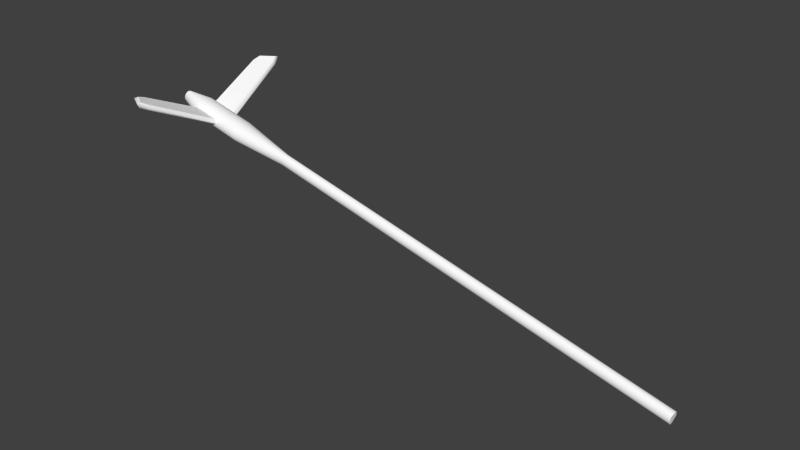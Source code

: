 # Source: kc46ScaledBoom.blend  (saved by Blender 2.76.0; exported with 4.5.12 LTS)
import bpy
from mathutils import Matrix  # noqa: F401  (used for matrix-valued properties, if any)

bpy.ops.wm.read_factory_settings(use_empty=True)
scene = bpy.context.scene
scene.name = 'Scene'

# ---- collections
col_collection_1 = bpy.data.collections.new('Collection 1'); scene.collection.children.link(col_collection_1)

# ---- materials (node trees are filled in below, after node groups)
mat_kc46_dif_mat_sg = bpy.data.materials.new('KC46_Dif_Mat_SG')
mat_kc46_dif_mat_sg.alpha_threshold = 0.0
mat_kc46_dif_mat_sg.use_transparent_shadow = False
mat_kc46_dif_mat_sg.preview_render_type = 'CUBE'
mat_kc46_dif_mat_sg.diffuse_color = (1.0, 1.0, 1.0, 1.0)
mat_kc46_dif_mat_sg.roughness = 0.5
mat_kc46_dif_mat_sg.specular_intensity = 1.0

# ---- material node trees

# ---- world
world_world = bpy.data.worlds.new('World'); scene.world = world_world
world_world.color = (0.05088, 0.05088, 0.05088)
world_world.use_sun_shadow = False
world_world.sun_shadow_jitter_overblur = 0.0
world_world.cycles.sampling_method = 'MANUAL'
world_world.cycles.sample_map_resolution = 256

# ---- meshes
me_kc46_tanker_01_kc_boom_02 = bpy.data.meshes.new('KC46_Tanker_01_KC_Boom_02')
me_kc46_tanker_01_kc_boom_02.from_pydata([(-10.0, -1465.0, -117.5), (-9.239, -1466.0, -121.2), (-9.239, -1799.0, -50.22), (-10.0, -1799.0, -46.48), (-7.071, -1467.0, -124.4), (-7.071, -1800.0, -53.39), (-3.827, -1467.0, -126.5), (-3.827, -1800.0, -55.51), (1e-05, -1467.0, -127.2), (-2e-05, -1801.0, -56.26), (3.827, -1467.0, -126.5), (3.827, -1800.0, -55.51), (7.071, -1467.0, -124.4), (7.071, -1800.0, -53.39), (9.239, -1466.0, -121.2), (9.239, -1799.0, -50.22), (10.0, -1465.0, -117.5), (10.0, -1799.0, -46.48), (9.239, -1465.0, -113.7), (9.239, -1798.0, -42.73), (7.071, -1464.0, -110.5), (7.071, -1797.0, -39.56), (3.827, -1463.0, -108.4), (3.827, -1797.0, -37.44), (1e-05, -1463.0, -107.7), (-2e-05, -1796.0, -36.7), (-3.827, -1463.0, -108.4), (-3.827, -1797.0, -37.44), (-7.071, -1464.0, -110.5), (-7.071, -1797.0, -39.56), (-9.239, -1465.0, -113.7), (-9.239, -1798.0, -42.73), (-9.239, -2245.0, 44.67), (-10.0, -2244.0, 48.41), (-7.071, -2246.0, 41.5), (-3.827, -2246.0, 39.38), (-6e-05, -2246.0, 38.63), (3.827, -2246.0, 39.38), (7.071, -2246.0, 41.5), (9.239, -2245.0, 44.67), (10.0, -2244.0, 48.41), (9.239, -2243.0, 52.16), (7.071, -2243.0, 55.33), (3.827, -2242.0, 57.45), (-6e-05, -2242.0, 58.2), (-3.827, -2242.0, 57.45), (-7.071, -2243.0, 55.33), (-9.239, -2243.0, 52.16), (-22.15, -2352.0, 64.75), (-23.97, -2350.0, 71.05), (-16.95, -2353.0, 59.41), (-9.173, -2354.0, 55.85), (-6e-05, -2354.0, 54.6), (9.173, -2354.0, 55.85), (16.95, -2353.0, 59.41), (22.15, -2352.0, 64.75), (23.97, -2350.0, 71.05), (22.15, -2349.0, 77.35), (16.95, -2348.0, 82.69), (9.173, -2347.0, 86.25), (-6e-05, -2347.0, 87.51), (-9.173, -2347.0, 86.25), (-16.95, -2348.0, 82.69), (-22.15, -2349.0, 77.35), (-9.239, -2497.0, 98.44), (-7.071, -2498.0, 95.27), (-3.827, -2498.0, 93.14), (-9.239, -2496.0, 105.9), (-0.0001, -2499.0, 92.4), (3.827, -2498.0, 93.14), (9.239, -2497.0, 98.44), (7.071, -2498.0, 95.27), (10.0, -2496.0, 102.2), (9.239, -2496.0, 105.9), (7.071, -2495.0, 109.1), (3.827, -2495.0, 111.2), (-0.0001, -2494.0, 112.0), (-3.827, -2495.0, 111.2), (-7.071, -2495.0, 109.1), (-10.0, -2496.0, 102.2), (-22.15, -2454.0, 86.49), (-23.97, -2452.0, 92.79), (-16.95, -2455.0, 81.15), (-9.173, -2456.0, 77.58), (-0.0001, -2456.0, 76.33), (9.173, -2456.0, 77.58), (16.95, -2455.0, 81.15), (22.15, -2454.0, 86.49), (23.97, -2452.0, 92.79), (22.15, -2451.0, 99.08), (16.95, -2450.0, 104.4), (9.173, -2449.0, 108.0), (-0.0001, -2449.0, 109.2), (-9.173, -2449.0, 108.0), (-16.95, -2450.0, 104.4), (-22.15, -2451.0, 99.08), (-152.2, -2455.0, 139.1), (-168.6, -2428.0, 139.6), (-154.8, -2423.0, 133.4), (-138.4, -2458.0, 134.7), (-25.57, -2403.0, 80.95), (-25.57, -2448.0, 90.57), (-149.2, -2453.0, 147.4), (-135.3, -2456.0, 142.9), (-151.7, -2422.0, 141.7), (-165.5, -2427.0, 147.9), (-22.49, -2446.0, 98.84), (-22.49, -2401.0, 89.22), (-136.8, -2462.0, 139.8), (-155.4, -2458.0, 145.8), (-16.88, -2452.0, 93.07), (-16.88, -2394.0, 80.77), (-155.1, -2418.0, 137.2), (-173.7, -2426.0, 145.9), (154.8, -2423.0, 133.4), (168.6, -2428.0, 139.6), (152.2, -2455.0, 139.1), (138.4, -2458.0, 134.7), (25.57, -2403.0, 80.95), (25.57, -2448.0, 90.57), (151.7, -2422.0, 141.7), (135.3, -2456.0, 142.9), (149.2, -2453.0, 147.4), (165.5, -2427.0, 147.9), (22.49, -2401.0, 89.22), (22.49, -2446.0, 98.84), (136.8, -2462.0, 139.8), (155.4, -2458.0, 145.8), (16.88, -2452.0, 93.07), (16.88, -2394.0, 80.77), (155.1, -2418.0, 137.2), (173.7, -2426.0, 145.9)], [], [(0, 1, 2, 3), (1, 4, 5, 2), (4, 6, 7, 5), (6, 8, 9, 7), (8, 10, 11, 9), (10, 12, 13, 11), (12, 14, 15, 13), (14, 16, 17, 15), (16, 18, 19, 17), (18, 20, 21, 19), (20, 22, 23, 21), (22, 24, 25, 23), (24, 26, 27, 25), (26, 28, 29, 27), (28, 30, 31, 29), (30, 0, 3, 31), (3, 2, 32, 33), (2, 5, 34, 32), (5, 7, 35, 34), (7, 9, 36, 35), (9, 11, 37, 36), (11, 13, 38, 37), (13, 15, 39, 38), (15, 17, 40, 39), (17, 19, 41, 40), (19, 21, 42, 41), (21, 23, 43, 42), (23, 25, 44, 43), (25, 27, 45, 44), (27, 29, 46, 45), (29, 31, 47, 46), (31, 3, 33, 47), (32, 48, 49, 33), (34, 50, 48, 32), (35, 51, 50, 34), (36, 52, 51, 35), (37, 53, 52, 36), (38, 54, 53, 37), (39, 55, 54, 38), (40, 56, 55, 39), (41, 57, 56, 40), (42, 58, 57, 41), (43, 59, 58, 42), (44, 60, 59, 43), (45, 61, 60, 44), (46, 62, 61, 45), (47, 63, 62, 46), (33, 49, 63, 47), (28, 26, 24, 0), (24, 22, 20, 16), (20, 18, 16), (16, 14, 12), (12, 10, 8, 16), (8, 6, 4, 0), (4, 1, 0), (16, 8, 0, 24), (30, 28, 0), (64, 65, 66, 67), (66, 68, 69, 70), (69, 71, 70), (70, 72, 73), (73, 74, 75, 70), (75, 76, 77, 67), (77, 78, 67), (70, 75, 67, 66), (79, 64, 67), (80, 81, 49, 48), (82, 80, 48, 50), (83, 82, 50, 51), (84, 83, 51, 52), (85, 84, 52, 53), (86, 85, 53, 54), (87, 86, 54, 55), (88, 87, 55, 56), (89, 88, 56, 57), (90, 89, 57, 58), (91, 90, 58, 59), (92, 91, 59, 60), (93, 92, 60, 61), (94, 93, 61, 62), (95, 94, 62, 63), (81, 95, 63, 49), (64, 79, 81, 80), (65, 64, 80, 82), (66, 65, 82, 83), (68, 66, 83, 84), (69, 68, 84, 85), (71, 69, 85, 86), (70, 71, 86, 87), (72, 70, 87, 88), (73, 72, 88, 89), (74, 73, 89, 90), (75, 74, 90, 91), (76, 75, 91, 92), (77, 76, 92, 93), (78, 77, 93, 94), (67, 78, 94, 95), (79, 67, 95, 81), (96, 97, 98, 99), (99, 98, 100, 101), (102, 103, 104, 105), (103, 106, 107, 104), (96, 99, 108, 109), (99, 101, 110, 108), (109, 108, 103, 102), (108, 110, 106, 103), (101, 100, 111, 110), (110, 111, 107, 106), (100, 98, 112, 111), (98, 97, 113, 112), (111, 112, 104, 107), (112, 113, 105, 104), (97, 96, 109, 113), (113, 109, 102, 105), (114, 115, 116, 117), (118, 114, 117, 119), (120, 121, 122, 123), (124, 125, 121, 120), (126, 117, 116, 127), (128, 119, 117, 126), (121, 126, 127, 122), (125, 128, 126, 121), (129, 118, 119, 128), (124, 129, 128, 125), (130, 114, 118, 129), (131, 115, 114, 130), (120, 130, 129, 124), (123, 131, 130, 120), (127, 116, 115, 131), (122, 127, 131, 123)])
me_kc46_tanker_01_kc_boom_02.polygons.foreach_set('use_smooth', [True] * 130)
_k = set([(0, 1), (0, 3), (0, 30), (1, 2), (1, 4), (4, 6), (6, 8), (8, 9), (8, 10), (9, 36), (10, 12), (12, 14), (14, 16), (16, 18), (18, 20), (20, 22), (22, 24), (24, 26), (26, 28), (28, 30), (36, 37), (36, 52), (52, 53), (52, 84), (64, 65), (64, 79), (65, 66), (66, 68), (67, 78), (67, 79), (68, 69), (69, 71), (70, 71), (70, 72), (72, 73), (73, 74), (74, 75), (75, 76), (76, 77), (77, 78), (84, 85), (96, 97), (96, 99), (96, 109), (97, 98), (97, 113), (98, 100), (99, 101), (100, 101), (100, 111), (101, 110), (102, 103), (102, 105), (102, 109), (103, 106), (104, 105), (104, 107), (105, 113), (106, 107), (106, 110), (107, 111), (114, 115), (114, 118), (115, 116), (115, 131), (116, 117), (116, 127), (117, 119), (118, 119), (118, 129), (119, 128), (120, 123), (120, 124), (121, 122), (121, 125), (122, 123), (122, 127), (123, 131), (124, 125), (124, 129), (125, 128)])
me_kc46_tanker_01_kc_boom_02.attributes.new('sharp_edge', 'BOOLEAN', 'EDGE').data.foreach_set('value', [ (min(e.vertices), max(e.vertices)) in _k for e in me_kc46_tanker_01_kc_boom_02.edges])
_uv = me_kc46_tanker_01_kc_boom_02.uv_layers.new(name='UVMap')
_uv.uv.foreach_set('vector', [0.7411, 0.7246, 0.7411, 0.7226, 0.5492, 0.7226, 0.5492, 0.7246, 0.7411, 0.7226, 0.7411, 0.7205, 0.5492, 0.7205, 0.5492, 0.7226, 0.7411, 0.7205, 0.7411, 0.7184, 0.5492, 0.7184, 0.5492, 0.7205, 0.7411, 0.7184, 0.7411, 0.7163, 0.5492, 0.7163, 0.5492, 0.7184, 0.7411, 0.7163, 0.7411, 0.7142, 0.5492, 0.7142, 0.5492, 0.7163, 0.7411, 0.7142, 0.7411, 0.7121, 0.5492, 0.7121, 0.5492, 0.7142, 0.7411, 0.7121, 0.7411, 0.71, 0.5492, 0.71, 0.5492, 0.7121, 0.7411, 0.71, 0.7411, 0.7079, 0.5492, 0.7079, 0.5492, 0.71, 0.7411, 0.7079, 0.7411, 0.7059, 0.5492, 0.7059, 0.5492, 0.7079, 0.7411, 0.7059, 0.7411, 0.7038, 0.5492, 0.7038, 0.5492, 0.7059, 0.7411, 0.7038, 0.7411, 0.7017, 0.5492, 0.7017, 0.5492, 0.7038, 0.7411, 0.7017, 0.7411, 0.6996, 0.5492, 0.6996, 0.5492, 0.7017, 0.7411, 0.733, 0.7411, 0.7309, 0.5492, 0.7309, 0.5492, 0.733, 0.7411, 0.7309, 0.7411, 0.7288, 0.5492, 0.7288, 0.5492, 0.7309, 0.7411, 0.7288, 0.7411, 0.7267, 0.5492, 0.7267, 0.5492, 0.7288, 0.7411, 0.7267, 0.7411, 0.7246, 0.5492, 0.7246, 0.5492, 0.7267, 0.5492, 0.7246, 0.5492, 0.7226, 0.3573, 0.7226, 0.3573, 0.7246, 0.5492, 0.7226, 0.5492, 0.7205, 0.3573, 0.7205, 0.3573, 0.7226, 0.5492, 0.7205, 0.5492, 0.7184, 0.3573, 0.7184, 0.3573, 0.7205, 0.5492, 0.7184, 0.5492, 0.7163, 0.3573, 0.7163, 0.3573, 0.7184, 0.5492, 0.7163, 0.5492, 0.7142, 0.3573, 0.7142, 0.3573, 0.7163, 0.5492, 0.7142, 0.5492, 0.7121, 0.3573, 0.7121, 0.3573, 0.7142, 0.5492, 0.7121, 0.5492, 0.71, 0.3573, 0.71, 0.3573, 0.7121, 0.5492, 0.71, 0.5492, 0.7079, 0.3573, 0.7079, 0.3573, 0.71, 0.5492, 0.7079, 0.5492, 0.7059, 0.3573, 0.7059, 0.3573, 0.7079, 0.5492, 0.7059, 0.5492, 0.7038, 0.3573, 0.7038, 0.3573, 0.7059, 0.5492, 0.7038, 0.5492, 0.7017, 0.3573, 0.7017, 0.3573, 0.7038, 0.5492, 0.7017, 0.5492, 0.6996, 0.3573, 0.6996, 0.3573, 0.7017, 0.5492, 0.733, 0.5492, 0.7309, 0.3573, 0.7309, 0.3573, 0.733, 0.5492, 0.7309, 0.5492, 0.7288, 0.3573, 0.7288, 0.3573, 0.7309, 0.5492, 0.7288, 0.5492, 0.7267, 0.3573, 0.7267, 0.3573, 0.7288, 0.5492, 0.7267, 0.5492, 0.7246, 0.3573, 0.7246, 0.3573, 0.7267, 0.3573, 0.7226, 0.2962, 0.7226, 0.2962, 0.7246, 0.3573, 0.7246, 0.3573, 0.7205, 0.2962, 0.7205, 0.2962, 0.7226, 0.3573, 0.7226, 0.3573, 0.7184, 0.2962, 0.7184, 0.2962, 0.7205, 0.3573, 0.7205, 0.3573, 0.7163, 0.2962, 0.7163, 0.2962, 0.7184, 0.3573, 0.7184, 0.3573, 0.7142, 0.2962, 0.7142, 0.2962, 0.7163, 0.3573, 0.7163, 0.3573, 0.7121, 0.2962, 0.7121, 0.2962, 0.7142, 0.3573, 0.7142, 0.3573, 0.71, 0.2962, 0.71, 0.2962, 0.7121, 0.3573, 0.7121, 0.3573, 0.7079, 0.2962, 0.7079, 0.2962, 0.71, 0.3573, 0.71, 0.3573, 0.7059, 0.2962, 0.7059, 0.2962, 0.7079, 0.3573, 0.7079, 0.3573, 0.7038, 0.2962, 0.7038, 0.2962, 0.7059, 0.3573, 0.7059, 0.3573, 0.7017, 0.2962, 0.7017, 0.2962, 0.7038, 0.3573, 0.7038, 0.3573, 0.6996, 0.2962, 0.6996, 0.2962, 0.7017, 0.3573, 0.7017, 0.3573, 0.7309, 0.2962, 0.7309, 0.2962, 0.733, 0.3573, 0.733, 0.3573, 0.7288, 0.2962, 0.7288, 0.2962, 0.7309, 0.3573, 0.7309, 0.3573, 0.7267, 0.2962, 0.7267, 0.2962, 0.7288, 0.3573, 0.7288, 0.3573, 0.7246, 0.2962, 0.7246, 0.2962, 0.7267, 0.3573, 0.7267, 0.2496, 0.7212, 0.343, 0.7176, 0.4532, 0.7163, 0.1653, 0.733, 0.4532, 0.7163, 0.5634, 0.7176, 0.6568, 0.7212, 0.7411, 0.733, 0.6568, 0.7212, 0.7192, 0.7266, 0.7411, 0.733, 0.7411, 0.6996, 0.7192, 0.706, 0.6568, 0.7114, 0.6568, 0.7114, 0.5634, 0.715, 0.4532, 0.7163, 0.7411, 0.6996, 0.4532, 0.7163, 0.343, 0.715, 0.2496, 0.7114, 0.1653, 0.6996, 0.2496, 0.7114, 0.1872, 0.706, 0.1653, 0.6996, 0.7411, 0.6996, 0.4532, 0.7163, 0.1653, 0.6996, 0.4532, 0.683, 0.1872, 0.7266, 0.2496, 0.7212, 0.1653, 0.733, 0.807, 0.7918, 0.8075, 0.7928, 0.8083, 0.7935, 0.807, 0.7894, 0.8083, 0.7935, 0.8092, 0.7938, 0.8101, 0.7935, 0.8114, 0.7918, 0.8101, 0.7935, 0.8109, 0.7928, 0.8114, 0.7918, 0.8114, 0.7918, 0.8115, 0.7906, 0.8114, 0.7894, 0.8114, 0.7894, 0.8109, 0.7883, 0.8101, 0.7876, 0.8114, 0.7918, 0.8101, 0.7876, 0.8092, 0.7874, 0.8083, 0.7876, 0.807, 0.7894, 0.8083, 0.7876, 0.8075, 0.7883, 0.807, 0.7894, 0.8114, 0.7918, 0.8101, 0.7876, 0.807, 0.7894, 0.8083, 0.7935, 0.8068, 0.7906, 0.807, 0.7918, 0.807, 0.7894, 0.1934, 0.7226, 0.1934, 0.7246, 0.2962, 0.7246, 0.2962, 0.7226, 0.1934, 0.7205, 0.1934, 0.7226, 0.2962, 0.7226, 0.2962, 0.7205, 0.1934, 0.7184, 0.1934, 0.7205, 0.2962, 0.7205, 0.2962, 0.7184, 0.1934, 0.7163, 0.1934, 0.7184, 0.2962, 0.7184, 0.2962, 0.7163, 0.1934, 0.7142, 0.1934, 0.7163, 0.2962, 0.7163, 0.2962, 0.7142, 0.1934, 0.7121, 0.1934, 0.7142, 0.2962, 0.7142, 0.2962, 0.7121, 0.1934, 0.71, 0.1934, 0.7121, 0.2962, 0.7121, 0.2962, 0.71, 0.1934, 0.7079, 0.1934, 0.71, 0.2962, 0.71, 0.2962, 0.7079, 0.1934, 0.7059, 0.1934, 0.7079, 0.2962, 0.7079, 0.2962, 0.7059, 0.1934, 0.7038, 0.1934, 0.7059, 0.2962, 0.7059, 0.2962, 0.7038, 0.1934, 0.7017, 0.1934, 0.7038, 0.2962, 0.7038, 0.2962, 0.7017, 0.1934, 0.6996, 0.1934, 0.7017, 0.2962, 0.7017, 0.2962, 0.6996, 0.1934, 0.7309, 0.1934, 0.733, 0.2962, 0.733, 0.2962, 0.7309, 0.1934, 0.7288, 0.1934, 0.7309, 0.2962, 0.7309, 0.2962, 0.7288, 0.1934, 0.7267, 0.1934, 0.7288, 0.2962, 0.7288, 0.2962, 0.7267, 0.1934, 0.7246, 0.1934, 0.7267, 0.2962, 0.7267, 0.2962, 0.7246, 0.1653, 0.7226, 0.1653, 0.7246, 0.1934, 0.7246, 0.1934, 0.7226, 0.1653, 0.7205, 0.1653, 0.7226, 0.1934, 0.7226, 0.1934, 0.7205, 0.1653, 0.7184, 0.1653, 0.7205, 0.1934, 0.7205, 0.1934, 0.7184, 0.1653, 0.7163, 0.1653, 0.7184, 0.1934, 0.7184, 0.1934, 0.7163, 0.1653, 0.7142, 0.1653, 0.7163, 0.1934, 0.7163, 0.1934, 0.7142, 0.1653, 0.7121, 0.1653, 0.7142, 0.1934, 0.7142, 0.1934, 0.7121, 0.1653, 0.71, 0.1653, 0.7121, 0.1934, 0.7121, 0.1934, 0.71, 0.1653, 0.7079, 0.1653, 0.71, 0.1934, 0.71, 0.1934, 0.7079, 0.1653, 0.7059, 0.1653, 0.7079, 0.1934, 0.7079, 0.1934, 0.7059, 0.1653, 0.7038, 0.1653, 0.7059, 0.1934, 0.7059, 0.1934, 0.7038, 0.1653, 0.7017, 0.1653, 0.7038, 0.1934, 0.7038, 0.1934, 0.7017, 0.1653, 0.733, 0.1653, 0.7351, 0.1934, 0.7351, 0.1934, 0.733, 0.1653, 0.7309, 0.1653, 0.733, 0.1934, 0.733, 0.1934, 0.7309, 0.1653, 0.7288, 0.1653, 0.7309, 0.1934, 0.7309, 0.1934, 0.7288, 0.1653, 0.7267, 0.1653, 0.7288, 0.1934, 0.7288, 0.1934, 0.7267, 0.1653, 0.7246, 0.1653, 0.7267, 0.1934, 0.7267, 0.1934, 0.7246, 0.8795, 0.7663, 0.886, 0.7514, 0.8805, 0.7486, 0.874, 0.7682, 0.874, 0.7682, 0.8805, 0.7486, 0.8294, 0.7369, 0.8294, 0.7625, 0.8783, 0.741, 0.8728, 0.7391, 0.8792, 0.7587, 0.8847, 0.7559, 0.8728, 0.7391, 0.8282, 0.7448, 0.8282, 0.7704, 0.8792, 0.7587, 0.8795, 0.7663, 0.874, 0.7682, 0.8734, 0.7704, 0.8807, 0.768, 0.874, 0.7682, 0.8294, 0.7625, 0.8259, 0.7648, 0.8734, 0.7704, 0.8807, 0.7383, 0.8734, 0.7359, 0.8728, 0.7391, 0.8783, 0.741, 0.8734, 0.7359, 0.8259, 0.7416, 0.8282, 0.7448, 0.8728, 0.7391, 0.7801, 0.689, 0.7768, 0.7137, 0.7751, 0.7141, 0.7794, 0.6878, 0.7794, 0.6878, 0.7751, 0.7141, 0.7768, 0.7137, 0.7801, 0.689, 0.8294, 0.7369, 0.8805, 0.7486, 0.8806, 0.7453, 0.8259, 0.732, 0.8805, 0.7486, 0.886, 0.7514, 0.888, 0.75, 0.8806, 0.7453, 0.8259, 0.7743, 0.8806, 0.761, 0.8792, 0.7587, 0.8282, 0.7704, 0.8806, 0.761, 0.888, 0.7564, 0.8847, 0.7559, 0.8792, 0.7587, 0.8182, 0.7675, 0.8286, 0.7672, 0.8298, 0.771, 0.8172, 0.7711, 0.888, 0.7564, 0.8807, 0.7383, 0.8783, 0.741, 0.8847, 0.7559, 0.8807, 0.7486, 0.8862, 0.7514, 0.8797, 0.7663, 0.8742, 0.7682, 0.8296, 0.7369, 0.8807, 0.7486, 0.8742, 0.7682, 0.8296, 0.7625, 0.8795, 0.7587, 0.873, 0.7391, 0.8785, 0.741, 0.8849, 0.7559, 0.8283, 0.7704, 0.8283, 0.7448, 0.873, 0.7391, 0.8795, 0.7587, 0.8736, 0.7704, 0.8742, 0.7682, 0.8797, 0.7663, 0.8809, 0.768, 0.8261, 0.7648, 0.8296, 0.7625, 0.8742, 0.7682, 0.8736, 0.7704, 0.873, 0.7391, 0.8736, 0.7359, 0.8809, 0.7383, 0.8785, 0.741, 0.8283, 0.7448, 0.8261, 0.7416, 0.8736, 0.7359, 0.873, 0.7391, 0.7751, 0.7141, 0.7768, 0.7137, 0.7801, 0.689, 0.7794, 0.6878, 0.7768, 0.7137, 0.7751, 0.7141, 0.7794, 0.6878, 0.7801, 0.689, 0.8808, 0.7453, 0.8807, 0.7486, 0.8296, 0.7369, 0.8261, 0.732, 0.8882, 0.75, 0.8862, 0.7514, 0.8807, 0.7486, 0.8808, 0.7453, 0.8795, 0.7587, 0.8808, 0.761, 0.8261, 0.7743, 0.8283, 0.7704, 0.8849, 0.7559, 0.8882, 0.7564, 0.8808, 0.761, 0.8795, 0.7587, 0.8296, 0.771, 0.8284, 0.7672, 0.818, 0.7675, 0.817, 0.7711, 0.8785, 0.741, 0.8809, 0.7383, 0.8882, 0.7564, 0.8849, 0.7559])
me_kc46_tanker_01_kc_boom_02.materials.append(mat_kc46_dif_mat_sg)
me_kc46_tanker_01_kc_boom_02.use_remesh_preserve_volume = False
me_kc46_tanker_01_kc_boom_02.use_remesh_preserve_attributes = False
me_kc46_tanker_01_kc_boom_02.use_mirror_vertex_groups = False
me_kc46_tanker_01_kc_boom_02.update()
me_kc46_tanker_01_kc_boom_02.normals_split_custom_set([tuple(v) for v in zip(*[iter([0.5773, -0.5566, 0.5974, 0.5773, -0.5566, 0.5974, -0.9239, -0.07973, -0.3743, -1.0, 3.738e-06, 1.698e-05, -0.8965, -0.0923, -0.4333, -0.6588, -0.1568, -0.7358, -0.7071, -0.1473, -0.6916, -0.9239, -0.07973, -0.3743, -0.6588, -0.1568, -0.7358, -0.3207, -0.1973, -0.9264, -0.3828, -0.1925, -0.9036, -0.7071, -0.1473, -0.6916, -0.3207, -0.1973, -0.9264, -0.1951, -0.2043, -0.9593, -0.1951, -0.2043, -0.9593, -0.3828, -0.1925, -0.9036, 0.1951, -0.2043, -0.9593, 0.443, -0.1867, -0.8769, 0.3828, -0.1925, -0.9036, 0.1951, -0.2043, -0.9593, 0.443, -0.1867, -0.8769, 0.7523, -0.1373, -0.6443, 0.7071, -0.1473, -0.6916, 0.3828, -0.1925, -0.9036, 0.7523, -0.1373, -0.6443, 0.9472, -0.06682, -0.3137, 0.9239, -0.07973, -0.3743, 0.7071, -0.1473, -0.6916, 0.9472, -0.06682, -0.3137, 0.9978, 0.01371, 0.06472, 1.0, 3.777e-06, 1.804e-05, 0.9239, -0.07973, -0.3743, 0.9978, 0.01371, 0.06472, 0.8965, 0.09229, 0.4332, 0.9239, 0.07972, 0.3743, 1.0, 3.777e-06, 1.804e-05, 0.8965, 0.09229, 0.4332, 0.6588, 0.1567, 0.7358, 0.7071, 0.1473, 0.6916, 0.9239, 0.07972, 0.3743, 0.6588, 0.1567, 0.7358, 0.3207, 0.1973, 0.9264, 0.3826, 0.1925, 0.9037, 0.7071, 0.1473, 0.6916, 0.3207, 0.1973, 0.9264, -0.06616, 0.2079, 0.9759, 6.287e-08, 0.2083, 0.9781, 0.3826, 0.1925, 0.9037, -0.06616, 0.2079, 0.9759, -0.443, 0.1868, 0.8769, -0.3826, 0.1925, 0.9037, 6.287e-08, 0.2083, 0.9781, -0.443, 0.1868, 0.8769, -0.7523, 0.1373, 0.6443, -0.7071, 0.1473, 0.6916, -0.3826, 0.1925, 0.9037, -0.7523, 0.1373, 0.6443, -0.9472, 0.0669, 0.3137, -0.9239, 0.07972, 0.3743, -0.7071, 0.1473, 0.6916, -0.9472, 0.0669, 0.3137, -0.9978, -0.01377, -0.06469, -1.0, 3.738e-06, 1.698e-05, -0.9239, 0.07972, 0.3743, -1.0, 3.738e-06, 1.698e-05, -0.9239, -0.07973, -0.3743, -0.9411, -0.01019, -0.3381, -0.9949, 0.07782, 0.06448, -0.9239, -0.07973, -0.3743, -0.7071, -0.1473, -0.6916, -0.732, -0.09272, -0.675, -0.9411, -0.01019, -0.3381, -0.7071, -0.1473, -0.6916, -0.3828, -0.1925, -0.9036, -0.4197, -0.1514, -0.8949, -0.732, -0.09272, -0.675, -0.3828, -0.1925, -0.9036, -0.1951, -0.2043, -0.9593, -0.1809, -0.1733, -0.9681, -0.4197, -0.1514, -0.8949, 0.1951, -0.2043, -0.9593, 0.3828, -0.1925, -0.9036, 0.3113, -0.1645, -0.936, 0.1951, -0.2043, -0.9593, 0.3828, -0.1925, -0.9036, 0.7071, -0.1473, -0.6916, 0.639, -0.1177, -0.7601, 0.3113, -0.1645, -0.936, 0.7071, -0.1473, -0.6916, 0.9239, -0.07973, -0.3743, 0.8822, -0.04364, -0.4689, 0.639, -0.1177, -0.7601, 0.9239, -0.07973, -0.3743, 1.0, 3.777e-06, 1.804e-05, 0.9949, 0.04479, -0.09062, 0.8822, -0.04364, -0.4689, 1.0, 3.777e-06, 1.804e-05, 0.9239, 0.07972, 0.3743, 0.941, 0.1285, 0.3129, 0.9949, 0.04479, -0.09062, 0.9239, 0.07972, 0.3743, 0.7071, 0.1473, 0.6916, 0.732, 0.1904, 0.6542, 0.941, 0.1285, 0.3129, 0.7071, 0.1473, 0.6916, 0.3826, 0.1925, 0.9037, 0.4197, 0.2265, 0.8789, 0.732, 0.1904, 0.6542, 0.3826, 0.1925, 0.9037, 6.287e-08, 0.2083, 0.9781, 0.05642, 0.2394, 0.9693, 0.4197, 0.2265, 0.8789, 6.287e-08, 0.2083, 0.9781, -0.3826, 0.1925, 0.9037, -0.3113, 0.2313, 0.9217, 0.05642, 0.2394, 0.9693, -0.3826, 0.1925, 0.9037, -0.7071, 0.1473, 0.6916, -0.639, 0.2023, 0.7421, -0.3113, 0.2313, 0.9217, -0.7071, 0.1473, 0.6916, -0.9239, 0.07972, 0.3743, -0.8822, 0.1513, 0.446, -0.639, 0.2023, 0.7421, -0.9239, 0.07972, 0.3743, -1.0, 3.738e-06, 1.698e-05, -0.9949, 0.07782, 0.06448, -0.8822, 0.1513, 0.446, -0.9411, -0.01019, -0.3381, -0.8397, -0.05782, -0.54, -0.9947, 0.04528, -0.09185, -0.9949, 0.07782, 0.06448, -0.732, -0.09272, -0.675, -0.5533, -0.1309, -0.8226, -0.8397, -0.05782, -0.54, -0.9411, -0.01019, -0.3381, -0.4197, -0.1514, -0.8949, -0.2453, -0.1686, -0.9547, -0.5533, -0.1309, -0.8226, -0.732, -0.09272, -0.675, -0.1809, -0.1733, -0.9681, -0.1383, -0.1758, -0.9747, -0.2453, -0.1686, -0.9547, -0.4197, -0.1514, -0.8949, 0.3113, -0.1645, -0.936, 0.3557, -0.1585, -0.9211, 0.1947, -0.1438, -0.9703, 0.1947, -0.1438, -0.9703, 0.639, -0.1177, -0.7601, 0.6551, -0.1104, -0.7475, 0.3557, -0.1585, -0.9211, 0.3113, -0.1645, -0.936, 0.8822, -0.04364, -0.4689, 0.9103, -0.02736, -0.4131, 0.6551, -0.1104, -0.7475, 0.639, -0.1177, -0.7601, 0.9949, 0.04479, -0.09062, 0.9947, 0.07877, 0.0654, 0.9103, -0.02736, -0.4131, 0.8822, -0.04364, -0.4689, 0.941, 0.1285, 0.3129, 0.8397, 0.1672, 0.5167, 0.9947, 0.07877, 0.0654, 0.9949, 0.04479, -0.09062, 0.732, 0.1904, 0.6542, 0.5533, 0.2157, 0.8045, 0.8397, 0.1672, 0.5167, 0.941, 0.1285, 0.3129, 0.4197, 0.2265, 0.8789, 0.2453, 0.235, 0.9405, 0.5533, 0.2157, 0.8045, 0.732, 0.1904, 0.6542, 0.05642, 0.2394, 0.9693, -0.05606, 0.2388, 0.9694, 0.2453, 0.235, 0.9405, 0.4197, 0.2265, 0.8789, -0.3113, 0.2313, 0.9217, -0.3557, 0.2306, 0.9057, -0.05606, 0.2388, 0.9694, 0.05642, 0.2394, 0.9693, -0.639, 0.2023, 0.7421, -0.655, 0.2038, 0.7276, -0.3557, 0.2306, 0.9057, -0.3113, 0.2313, 0.9217, -0.8822, 0.1513, 0.446, -0.9103, 0.1434, 0.3884, -0.655, 0.2038, 0.7276, -0.639, 0.2023, 0.7421, -0.9949, 0.07782, 0.06448, -0.9947, 0.04528, -0.09185, -0.9103, 0.1434, 0.3884, -0.8822, 0.1513, 0.446, -5.349e-05, 0.9781, -0.2083, 3.854e-05, 0.9781, -0.2083, 4.935e-08, 0.978, -0.2084, -0.0001086, 0.9781, -0.2083, 4.935e-08, 0.978, -0.2084, -1.682e-05, 0.9781, -0.2083, -1.527e-05, 0.9781, -0.2083, 1.265e-05, 0.9781, -0.2083, -1.527e-05, 0.9781, -0.2083, -5.642e-06, 0.9781, -0.2083, 1.265e-05, 0.9781, -0.2083, 1.265e-05, 0.9781, -0.2083, -8.191e-07, 0.9781, -0.2083, -4.981e-05, 0.9781, -0.2082, -4.981e-05, 0.9781, -0.2082, 2.018e-05, 0.978, -0.2085, 4.406e-08, 0.978, -0.2086, 1.265e-05, 0.9781, -0.2083, 4.406e-08, 0.978, -0.2086, -5.228e-06, 0.9781, -0.2084, 2.668e-05, 0.9781, -0.2083, -0.0001086, 0.9781, -0.2083, 2.668e-05, 0.9781, -0.2083, 1.155e-05, 0.9781, -0.2083, -0.0001086, 0.9781, -0.2083, 1.265e-05, 0.9781, -0.2083, 4.406e-08, 0.978, -0.2086, -0.0001086, 0.9781, -0.2083, 4.935e-08, 0.978, -0.2084, -9.154e-06, 0.9781, -0.2083, -5.349e-05, 0.9781, -0.2083, -0.0001086, 0.9781, -0.2083, 0.0001449, -0.9781, 0.208, -8.701e-05, -0.9781, 0.2082, -7.132e-05, -0.9781, 0.2082, 2.692e-05, -0.9781, 0.2083, -7.132e-05, -0.9781, 0.2082, 3.229e-07, -0.9781, 0.208, 2.954e-05, -0.9781, 0.2083, -0.0002824, -0.9781, 0.2081, 2.954e-05, -0.9781, 0.2083, 9.112e-05, -0.9781, 0.2082, -0.0002824, -0.9781, 0.2081, -0.0002824, -0.9781, 0.2081, -6.601e-06, -0.9781, 0.2083, -0.0002002, -0.9781, 0.2083, -0.0002002, -0.9781, 0.2083, 0.000109, -0.978, 0.2084, -9.464e-05, -0.9781, 0.2083, -0.0002824, -0.9781, 0.2081, -9.464e-05, -0.9781, 0.2083, 0.0, -0.9781, 0.208, 3.121e-05, -0.9781, 0.2082, 2.692e-05, -0.9781, 0.2083, 3.121e-05, -0.9781, 0.2082, -7.938e-05, -0.978, 0.2084, 2.692e-05, -0.9781, 0.2083, -0.0002824, -0.9781, 0.2081, -9.464e-05, -0.9781, 0.2083, 2.692e-05, -0.9781, 0.2083, -7.132e-05, -0.9781, 0.2082, 9.384e-06, -0.9781, 0.2083, 0.0001449, -0.9781, 0.208, 2.692e-05, -0.9781, 0.2083, -0.875, -0.2262, -0.428, -0.9887, -0.1429, 0.04565, -0.9947, 0.04528, -0.09185, -0.8397, -0.05782, -0.54, -0.6017, -0.2659, -0.7532, -0.875, -0.2262, -0.428, -0.8397, -0.05782, -0.54, -0.5533, -0.1309, -0.8226, -0.2931, -0.2779, -0.9148, -0.6017, -0.2659, -0.7532, -0.5533, -0.1309, -0.8226, -0.2453, -0.1686, -0.9547, -0.1381, -0.2545, -0.9571, -0.2931, -0.2779, -0.9148, -0.2453, -0.1686, -0.9547, -0.1383, -0.1758, -0.9747, 0.3064, -0.2838, -0.9086, 0.1383, -0.2063, -0.9687, 0.1383, -0.2063, -0.9687, 0.3557, -0.1585, -0.9211, 0.6019, -0.2759, -0.7494, 0.3064, -0.2838, -0.9086, 0.3557, -0.1585, -0.9211, 0.6551, -0.1104, -0.7475, 0.8652, -0.2373, -0.4417, 0.6019, -0.2759, -0.7494, 0.6551, -0.1104, -0.7475, 0.9103, -0.02736, -0.4131, 0.9887, -0.1491, 0.01649, 0.8652, -0.2373, -0.4417, 0.9103, -0.02736, -0.4131, 0.9947, 0.07877, 0.0654, 0.875, -0.03212, 0.483, 0.9887, -0.1491, 0.01649, 0.9947, 0.07877, 0.0654, 0.8397, 0.1672, 0.5167, 0.6017, 0.06413, 0.7962, 0.875, -0.03212, 0.483, 0.8397, 0.1672, 0.5167, 0.5533, 0.2157, 0.8045, 0.293, 0.1191, 0.9487, 0.6017, 0.06413, 0.7962, 0.5533, 0.2157, 0.8045, 0.2453, 0.235, 0.9405, -0.009204, 0.1336, 0.991, 0.293, 0.1191, 0.9487, 0.2453, 0.235, 0.9405, -0.05606, 0.2388, 0.9694, -0.3064, 0.1112, 0.9454, -0.009204, 0.1336, 0.991, -0.05606, 0.2388, 0.9694, -0.3557, 0.2306, 0.9057, -0.6019, 0.05346, 0.7968, -0.3064, 0.1112, 0.9454, -0.3557, 0.2306, 0.9057, -0.655, 0.2038, 0.7276, -0.8652, -0.03674, 0.5001, -0.6019, 0.05346, 0.7968, -0.655, 0.2038, 0.7276, -0.9103, 0.1434, 0.3884, -0.9887, -0.1429, 0.04565, -0.8652, -0.03674, 0.5001, -0.9103, 0.1434, 0.3884, -0.9947, 0.04528, -0.09185, -0.9384, -0.3232, -0.122, -0.9384, -0.3232, -0.122, -0.9887, -0.1429, 0.04565, -0.875, -0.2262, -0.428, -0.8027, -0.3668, -0.4702, -0.9384, -0.3232, -0.122, -0.875, -0.2262, -0.428, -0.6017, -0.2659, -0.7532, -0.5436, -0.3711, -0.7528, -0.8027, -0.3668, -0.4702, -0.6017, -0.2659, -0.7532, -0.2931, -0.2779, -0.9148, -0.1926, -0.3565, -0.9142, -0.5436, -0.3711, -0.7528, -0.2931, -0.2779, -0.9148, -0.1381, -0.2545, -0.9571, 0.193, -0.3457, -0.9183, -0.1926, -0.3565, -0.9142, -0.1381, -0.2545, -0.9571, 0.3064, -0.2838, -0.9086, 0.5466, -0.3457, -0.7627, 0.193, -0.3457, -0.9183, 0.3064, -0.2838, -0.9086, 0.6019, -0.2759, -0.7494, 0.8082, -0.3422, -0.4793, 0.5466, -0.3457, -0.7627, 0.6019, -0.2759, -0.7494, 0.8652, -0.2373, -0.4417, 0.9415, -0.3132, -0.1247, 0.8082, -0.3422, -0.4793, 0.8652, -0.2373, -0.4417, 0.9887, -0.1491, 0.01649, 0.9384, -0.2455, 0.2432, 0.9415, -0.3132, -0.1247, 0.9887, -0.1491, 0.01649, 0.875, -0.03212, 0.483, 0.8027, -0.1434, 0.5789, 0.9384, -0.2455, 0.2432, 0.875, -0.03212, 0.483, 0.6017, 0.06413, 0.7962, 0.5436, -0.03215, 0.8387, 0.8027, -0.1434, 0.5789, 0.6017, 0.06413, 0.7962, 0.293, 0.1191, 0.9487, 0.1926, 0.04695, 0.9801, 0.5436, -0.03215, 0.8387, 0.293, 0.1191, 0.9487, -0.009204, 0.1336, 0.991, -0.193, 0.0585, 0.9795, 0.1926, 0.04695, 0.9801, -0.009204, 0.1336, 0.991, -0.3064, 0.1112, 0.9454, -0.5466, -0.004842, 0.8374, -0.193, 0.0585, 0.9795, -0.3064, 0.1112, 0.9454, -0.6019, 0.05346, 0.7968, -0.8082, -0.1172, 0.5771, -0.5466, -0.004842, 0.8374, -0.6019, 0.05346, 0.7968, -0.8652, -0.03674, 0.5001, -0.9384, -0.3232, -0.122, -0.8082, -0.1172, 0.5771, -0.8652, -0.03674, 0.5001, -0.9887, -0.1429, 0.04565, 0.5774, -0.5565, 0.5974, 0.5774, -0.5566, 0.5974, -0.342, -0.1958, -0.9191, -0.342, -0.1958, -0.9191, -0.342, -0.1958, -0.9191, -0.342, -0.1958, -0.9191, -0.342, -0.1958, -0.9191, -0.342, -0.1958, -0.9191, 0.342, 0.1958, 0.9191, 0.342, 0.1958, 0.9191, 0.342, 0.1958, 0.9191, 0.342, 0.1958, 0.9191, 0.342, 0.1958, 0.9191, 0.342, 0.1958, 0.9191, 0.342, 0.1958, 0.9191, 0.342, 0.1958, 0.9191, -0.3477, -0.7919, -0.5019, -0.2265, -0.7965, -0.5607, 0.002845, -0.9765, 0.2157, -0.01522, -0.8326, 0.5537, -0.2265, -0.7965, -0.5607, -0.1728, -0.7688, -0.6158, 0.01364, -0.984, -0.1778, 0.002845, -0.9765, 0.2157, -0.01522, -0.8326, 0.5537, 0.002845, -0.9765, 0.2157, 0.2218, -0.5123, 0.8297, 0.1564, -0.4916, 0.8567, 0.002845, -0.9765, 0.2157, 0.01364, -0.984, -0.1778, 0.352, -0.4975, 0.7928, 0.2218, -0.5123, 0.8297, 0.184, -0.2048, -0.9614, 0.184, -0.2048, -0.9614, 0.6507, -0.1582, -0.7426, 0.9866, 0.03406, 0.1598, 0.9866, 0.03406, 0.1598, 0.6507, -0.1582, -0.7426, 0.7727, 0.1322, 0.6208, 0.7727, 0.1322, 0.6208, -0.3998, 0.4401, -0.804, -0.4757, 0.5087, -0.7176, -0.323, 0.9389, -0.119, -0.06284, 0.9683, 0.2419, -0.4757, 0.5087, -0.7176, -0.4948, 0.5873, -0.6405, -0.4844, 0.8069, -0.3381, -0.323, 0.9389, -0.119, -0.06284, 0.9683, 0.2419, -0.323, 0.9389, -0.119, 0.103, 0.7505, 0.6528, 0.1651, 0.7092, 0.6854, -0.323, 0.9389, -0.119, -0.4844, 0.8069, -0.3381, -0.02308, 0.7781, 0.6277, 0.103, 0.7505, 0.6528, -0.7483, -0.4431, -0.4937, -0.7207, -0.4396, -0.536, -0.8607, -0.5091, -0.002864, -0.5871, -0.3538, 0.7281, -0.5871, -0.3538, 0.7281, -0.8607, -0.5091, -0.002864, -0.2109, -0.1376, 0.9678, -0.2518, -0.1757, 0.9517, 0.342, -0.1958, -0.9191, 0.342, -0.1958, -0.9191, 0.342, -0.1958, -0.9191, 0.342, -0.1958, -0.9191, 0.342, -0.1958, -0.9191, 0.342, -0.1958, -0.9191, 0.342, -0.1958, -0.9191, 0.342, -0.1958, -0.9191, -0.342, 0.1958, 0.9191, -0.342, 0.1958, 0.9191, -0.342, 0.1958, 0.9191, -0.342, 0.1958, 0.9191, -0.342, 0.1958, 0.9191, -0.342, 0.1958, 0.9191, -0.342, 0.1958, 0.9191, -0.342, 0.1958, 0.9191, -0.002846, -0.9765, 0.2157, 0.2265, -0.7965, -0.5607, 0.3477, -0.7919, -0.5019, 0.01525, -0.8325, 0.5538, -0.01366, -0.984, -0.1778, 0.1728, -0.7688, -0.6157, 0.2265, -0.7965, -0.5607, -0.002846, -0.9765, 0.2157, -0.2218, -0.5123, 0.8297, -0.002846, -0.9765, 0.2157, 0.01525, -0.8325, 0.5538, -0.1564, -0.4916, 0.8567, -0.352, -0.4975, 0.7928, -0.01366, -0.984, -0.1778, -0.002846, -0.9765, 0.2157, -0.2218, -0.5123, 0.8297, -0.6507, -0.1582, -0.7427, -0.184, -0.2048, -0.9614, -0.184, -0.2048, -0.9614, -0.9866, 0.03403, 0.1598, -0.7727, 0.1322, 0.6208, -0.6507, -0.1582, -0.7427, -0.9866, 0.03403, 0.1598, -0.7727, 0.1322, 0.6208, 0.323, 0.9389, -0.119, 0.4757, 0.5087, -0.7176, 0.3998, 0.4401, -0.804, 0.06286, 0.9683, 0.2419, 0.4844, 0.8069, -0.338, 0.4948, 0.5872, -0.6406, 0.4757, 0.5087, -0.7176, 0.323, 0.9389, -0.119, -0.1031, 0.7505, 0.6528, 0.323, 0.9389, -0.119, 0.06286, 0.9683, 0.2419, -0.1651, 0.7092, 0.6854, 0.02306, 0.7781, 0.6277, 0.4844, 0.8069, -0.338, 0.323, 0.9389, -0.119, -0.1031, 0.7505, 0.6528, 0.8607, -0.5091, -0.002849, 0.7206, -0.4396, -0.5361, 0.7483, -0.4431, -0.4937, 0.587, -0.3538, 0.7282, 0.2109, -0.1376, 0.9678, 0.8607, -0.5091, -0.002849, 0.587, -0.3538, 0.7282, 0.2517, -0.1756, 0.9517])] * 3)])

# ---- objects
ob_kc46_tanker_01_kc_boom_02 = bpy.data.objects.new('KC46_Tanker_01_KC_Boom_02', me_kc46_tanker_01_kc_boom_02)

# ---- transforms, parenting, visibility, modifiers, constraints
ob_kc46_tanker_01_kc_boom_02.location = (0.0, 0.0, 0.0)
ob_kc46_tanker_01_kc_boom_02.rotation_euler = (3.142, -3.142, 1.571)
ob_kc46_tanker_01_kc_boom_02.scale = (0.009913, 0.01016, 0.0115)
ob_kc46_tanker_01_kc_boom_02.lineart.crease_threshold = 0.0

# ---- collection membership
col_collection_1.objects.link(ob_kc46_tanker_01_kc_boom_02)

# ---- scene / render settings (as saved in the file)
scene.frame_start = 1; scene.frame_end = 250; scene.frame_set(1)
scene.render.engine = 'BLENDER_EEVEE_NEXT'
scene.render.resolution_percentage = 50
scene.render.dither_intensity = 0.0
scene.cycles.use_denoising = False
scene.cycles.samples = 10
scene.cycles.sampling_pattern = 'TABULATED_SOBOL'
scene.cycles.light_sampling_threshold = 0.0
scene.cycles.use_adaptive_sampling = False
scene.cycles.use_light_tree = False
scene.cycles.blur_glossy = 0.0
scene.cycles.pixel_filter_type = 'GAUSSIAN'
scene.cycles.sample_clamp_indirect = 0.0
scene.view_settings.view_transform = 'Standard'
bpy.context.view_layer.update()

# ---- added for rendering (the .blend has no active camera and no usable light): camera, sun
cam_auto = bpy.data.cameras.new('AutoCamera')
cam_auto.lens = 50.0
cam_auto.sensor_width = 36.0
cam_auto.clip_end = 1000.0
ob_auto_camera = bpy.data.objects.new('AutoCamera', cam_auto)
scene.collection.objects.link(ob_auto_camera)
ob_auto_camera.location = (-9.47562, -12.781, 8.6394)
ob_auto_camera.rotation_euler = (1.09748, -7.21219e-08, 0.694738)
scene.camera = ob_auto_camera
light_auto_sun = bpy.data.lights.new('AutoSun', 'SUN')
light_auto_sun.energy = 3.0
light_auto_sun.angle = 0.0523599
ob_auto_sun = bpy.data.objects.new('AutoSun', light_auto_sun)
scene.collection.objects.link(ob_auto_sun)
ob_auto_sun.rotation_euler = (0.872665, 0.174533, 0.523599)
bpy.context.view_layer.update()
